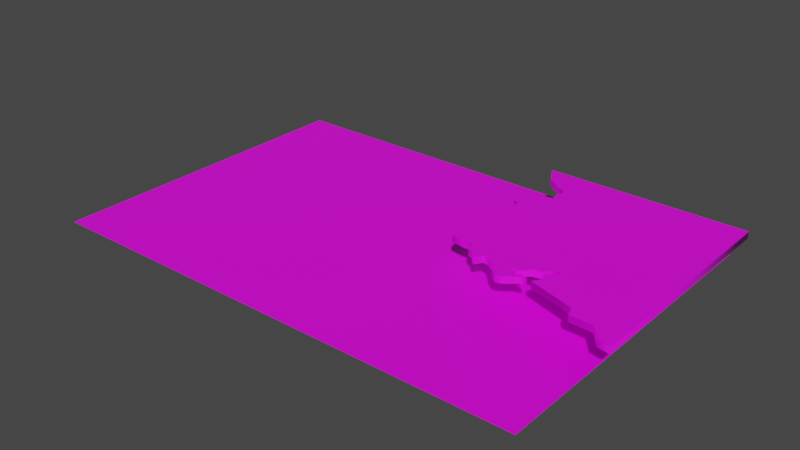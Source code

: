 # Source: urss1.blend  (saved by Blender 3.5.10; exported with 4.5.12 LTS)
import bpy
from mathutils import Matrix  # noqa: F401  (used for matrix-valued properties, if any)

bpy.ops.wm.read_factory_settings(use_empty=True)
scene = bpy.context.scene
scene.name = 'Scene'

# ---- collections
col_collection = bpy.data.collections.new('Collection'); scene.collection.children.link(col_collection)
col_germany1_svg = bpy.data.collections.new('germany1.svg'); scene.collection.children.link(col_germany1_svg)
col_urss1_svg = bpy.data.collections.new('urss1.svg'); scene.collection.children.link(col_urss1_svg)
col_urss2_svg = bpy.data.collections.new('urss2.svg'); scene.collection.children.link(col_urss2_svg)

# ---- images (referenced by path relative to the original .blend; pixels are not part of the script)
import os
ASSET_DIR = os.environ.get("B2B_ASSET_DIR", "")  # directory of the original .blend (textures are referenced by path, not embedded)
HERE = os.path.dirname(os.path.abspath(__file__))  # packed textures are extracted next to this script under _unpacked/

def load_image(name, relpath, width, height, colorspace="sRGB"):
    """Load a texture the original file referenced (path relative to the .blend, or extracted next to this script)."""
    p = next((c for c in (os.path.join(HERE, relpath), os.path.join(ASSET_DIR, relpath)) if relpath and os.path.exists(c)), "")
    if p:
        img = bpy.data.images.load(p, check_existing=True)
        img.name = name
    else:  # same state as the original file: an image datablock whose file is absent (Cycles renders it pink)
        img = bpy.data.images.new(name, width, height)
        img.source = "FILE"
        img.filepath = "//" + (relpath or name)
    img.colorspace_settings.name = colorspace
    return img
img_plane_base_color = load_image('Plane Base Color', 'g8zkg2eva1f71.png', 1024, 1024, 'sRGB')
img_svgmat_003_base_color = load_image('SVGMat.003 Base Color', 'g8zkg2eva1f71.png', 1024, 1024, 'sRGB')

# ---- materials (node trees are filled in below, after node groups)
mat_material_001 = bpy.data.materials.new('Material.001')
mat_material_001.use_transparent_shadow = False
mat_svgmat_003 = bpy.data.materials.new('SVGMat.003')
mat_svgmat_003.use_transparent_shadow = False
mat_svgmat_003.diffuse_color = (0.0, 0.0, 0.0, 1.0)

# ---- material node trees
mat_material_001.use_nodes = True; mat_material_001.node_tree.nodes.clear()
_N = mat_material_001.node_tree.nodes; _L = mat_material_001.node_tree.links
n0 = _N.new('ShaderNodeBsdfPrincipled'); n0.name = 'Principled BSDF'; n0.location = (10, 300)
n0.distribution = 'GGX'
n0.subsurface_method = 'RANDOM_WALK_SKIN'
n0.inputs[3].default_value = 1.45
n0.inputs[27].default_value = (0.0, 0.0, 0.0, 1.0)
n0.inputs[28].default_value = 1.0
n1 = _N.new('ShaderNodeOutputMaterial'); n1.name = 'Material Output'; n1.location = (300, 300)
n2 = _N.new('ShaderNodeTexImage'); n2.name = 'Image Texture'; n2.location = (-280, 280)
n2.image = img_plane_base_color
_L.new(n0.outputs[0], n1.inputs[0])
_L.new(n2.outputs[0], n0.inputs[0])
n1.is_active_output = True
mat_svgmat_003.use_nodes = True; mat_svgmat_003.node_tree.nodes.clear()
_N = mat_svgmat_003.node_tree.nodes; _L = mat_svgmat_003.node_tree.links
n0 = _N.new('ShaderNodeBsdfPrincipled'); n0.name = 'Principled BSDF'; n0.location = (10, 300)
n0.distribution = 'GGX'
n0.subsurface_method = 'RANDOM_WALK_SKIN'
n0.inputs[3].default_value = 1.45
n0.inputs[27].default_value = (0.0, 0.0, 0.0, 1.0)
n0.inputs[28].default_value = 1.0
n1 = _N.new('ShaderNodeOutputMaterial'); n1.name = 'Material Output'; n1.location = (300, 300)
n2 = _N.new('ShaderNodeTexImage'); n2.name = 'Image Texture'; n2.location = (-280, 280)
n2.image = img_svgmat_003_base_color
_L.new(n0.outputs[0], n1.inputs[0])
_L.new(n2.outputs[0], n0.inputs[0])
n1.is_active_output = True

# ---- world
world_world = bpy.data.worlds.new('World'); scene.world = world_world
world_world.use_nodes = True; world_world.node_tree.nodes.clear()
_N = world_world.node_tree.nodes; _L = world_world.node_tree.links
n0 = _N.new('ShaderNodeOutputWorld'); n0.name = 'World Output'; n0.location = (300, 300)
n1 = _N.new('ShaderNodeBackground'); n1.name = 'Background'; n1.location = (10, 300)
n1.inputs[0].default_value = (0.05088, 0.05088, 0.05088, 1.0)
_L.new(n1.outputs[0], n0.inputs[0])
n0.is_active_output = True
world_world.color = (0.05088, 0.05088, 0.05088)
world_world.use_sun_shadow = False
world_world.sun_shadow_jitter_overblur = 0.0

# ---- meshes
me_plane = bpy.data.meshes.new('Plane')
me_plane.from_pydata([(-1.0, -1.0, 0.0), (1.0, -1.0, 0.0), (-1.0, 1.0, 0.0), (1.0, 1.0, 0.0)], [], [(0, 1, 3, 2)])
_uv = me_plane.uv_layers.new(name='UVMap')
_uv.uv.foreach_set('vector', [0.0, 0.0, 1.0, 0.0, 1.0, 1.0, 0.0, 1.0])
me_plane.materials.append(mat_material_001)
me_plane.update()
me_path233_001 = bpy.data.meshes.new('path233.001')
me_path233_001.from_pydata([(0.3166, 0.2407, 0.4), (0.3105, 0.2513, 0.4), (0.4196, 0.2511, 0.4), (0.4198, 0.1242, 0.4), (0.4129, 0.1254, 0.4), (0.4065, 0.1335, 0.4), (0.3941, 0.1339, 0.4), (0.3925, 0.1391, 0.4), (0.3669, 0.1471, 0.4), (0.3694, 0.1507, 0.4), (0.3685, 0.1559, 0.4), (0.3734, 0.1609, 0.4), (0.3673, 0.1594, 0.4), (0.3673, 0.1571, 0.4), (0.3614, 0.1558, 0.4), (0.3589, 0.1526, 0.4), (0.3563, 0.151, 0.4), (0.3519, 0.1511, 0.4), (0.3562, 0.15, 0.4), (0.357, 0.1474, 0.4), (0.3611, 0.1487, 0.4), (0.3644, 0.1478, 0.4), (0.3609, 0.1468, 0.4), (0.355, 0.1422, 0.4), (0.3521, 0.1413, 0.4), (0.3466, 0.1456, 0.4), (0.3495, 0.1492, 0.4), (0.3476, 0.1506, 0.4), (0.3438, 0.1489, 0.4), (0.3422, 0.1514, 0.4), (0.3379, 0.1525, 0.4), (0.3353, 0.1482, 0.4), (0.3309, 0.1529, 0.4), (0.3289, 0.1531, 0.4), (0.3272, 0.1583, 0.4), (0.3229, 0.1583, 0.4), (0.3149, 0.1594, 0.4), (0.3136, 0.1697, 0.4), (0.3173, 0.1787, 0.4), (0.3151, 0.1858, 0.4), (0.3149, 0.1899, 0.4), (0.3192, 0.1966, 0.4), (0.3184, 0.2073, 0.4), (0.316, 0.2086, 0.4), (0.3139, 0.2147, 0.4), (0.3132, 0.2187, 0.4), (0.3175, 0.2209, 0.4), (0.3185, 0.2239, 0.4), (0.3207, 0.223, 0.4), (0.3226, 0.2245, 0.4), (0.3252, 0.2216, 0.4), (0.3296, 0.223, 0.4), (0.3285, 0.2281, 0.4), (0.3298, 0.2303, 0.4), (0.3285, 0.2337, 0.4), (0.3253, 0.2348, 0.4), (0.3197, 0.2386, 0.4), (0.3166, 0.2407, -0.4), (0.3105, 0.2513, -0.4), (0.4196, 0.2511, -0.4), (0.4198, 0.1242, -0.4), (0.4129, 0.1254, -0.4), (0.4065, 0.1335, -0.4), (0.3941, 0.1339, -0.4), (0.3925, 0.1391, -0.4), (0.3669, 0.1471, -0.4), (0.3694, 0.1507, -0.4), (0.3685, 0.1559, -0.4), (0.3734, 0.1609, -0.4), (0.3673, 0.1594, -0.4), (0.3673, 0.1571, -0.4), (0.3614, 0.1558, -0.4), (0.3589, 0.1526, -0.4), (0.3563, 0.151, -0.4), (0.3519, 0.1511, -0.4), (0.3562, 0.15, -0.4), (0.357, 0.1474, -0.4), (0.3611, 0.1487, -0.4), (0.3644, 0.1478, -0.4), (0.3609, 0.1468, -0.4), (0.355, 0.1422, -0.4), (0.3521, 0.1413, -0.4), (0.3466, 0.1456, -0.4), (0.3495, 0.1492, -0.4), (0.3476, 0.1506, -0.4), (0.3438, 0.1489, -0.4), (0.3422, 0.1514, -0.4), (0.3379, 0.1525, -0.4), (0.3353, 0.1482, -0.4), (0.3309, 0.1529, -0.4), (0.3289, 0.1531, -0.4), (0.3272, 0.1583, -0.4), (0.3229, 0.1583, -0.4), (0.3149, 0.1594, -0.4), (0.3136, 0.1697, -0.4), (0.3173, 0.1787, -0.4), (0.3151, 0.1858, -0.4), (0.3149, 0.1899, -0.4), (0.3192, 0.1966, -0.4), (0.3184, 0.2073, -0.4), (0.316, 0.2086, -0.4), (0.3139, 0.2147, -0.4), (0.3132, 0.2187, -0.4), (0.3175, 0.2209, -0.4), (0.3185, 0.2239, -0.4), (0.3207, 0.223, -0.4), (0.3226, 0.2245, -0.4), (0.3252, 0.2216, -0.4), (0.3296, 0.223, -0.4), (0.3285, 0.2281, -0.4), (0.3298, 0.2303, -0.4), (0.3285, 0.2337, -0.4), (0.3253, 0.2348, -0.4), (0.3197, 0.2386, -0.4), (0.3166, 0.2407, -0.4), (0.3166, 0.2407, 0.4), (0.3105, 0.2513, -0.4), (0.3105, 0.2513, 0.4), (0.4196, 0.2511, -0.4), (0.4196, 0.2511, 0.4), (0.4198, 0.1242, -0.4), (0.4198, 0.1242, 0.4), (0.4129, 0.1254, -0.4), (0.4129, 0.1254, 0.4), (0.4065, 0.1335, -0.4), (0.4065, 0.1335, 0.4), (0.3941, 0.1339, -0.4), (0.3941, 0.1339, 0.4), (0.3925, 0.1391, -0.4), (0.3925, 0.1391, 0.4), (0.3669, 0.1471, -0.4), (0.3669, 0.1471, 0.4), (0.3694, 0.1507, -0.4), (0.3694, 0.1507, 0.4), (0.3685, 0.1559, -0.4), (0.3685, 0.1559, 0.4), (0.3734, 0.1609, -0.4), (0.3734, 0.1609, 0.4), (0.3673, 0.1594, -0.4), (0.3673, 0.1594, 0.4), (0.3673, 0.1571, -0.4), (0.3673, 0.1571, 0.4), (0.3614, 0.1558, -0.4), (0.3614, 0.1558, 0.4), (0.3589, 0.1526, -0.4), (0.3589, 0.1526, 0.4), (0.3563, 0.151, -0.4), (0.3563, 0.151, 0.4), (0.3519, 0.1511, -0.4), (0.3519, 0.1511, 0.4), (0.3562, 0.15, -0.4), (0.3562, 0.15, 0.4), (0.357, 0.1474, -0.4), (0.357, 0.1474, 0.4), (0.3611, 0.1487, -0.4), (0.3611, 0.1487, 0.4), (0.3644, 0.1478, -0.4), (0.3644, 0.1478, 0.4), (0.3609, 0.1468, -0.4), (0.3609, 0.1468, 0.4), (0.355, 0.1422, -0.4), (0.355, 0.1422, 0.4), (0.3521, 0.1413, -0.4), (0.3521, 0.1413, 0.4), (0.3466, 0.1456, -0.4), (0.3466, 0.1456, 0.4), (0.3495, 0.1492, -0.4), (0.3495, 0.1492, 0.4), (0.3476, 0.1506, -0.4), (0.3476, 0.1506, 0.4), (0.3438, 0.1489, -0.4), (0.3438, 0.1489, 0.4), (0.3422, 0.1514, -0.4), (0.3422, 0.1514, 0.4), (0.3379, 0.1525, -0.4), (0.3379, 0.1525, 0.4), (0.3353, 0.1482, -0.4), (0.3353, 0.1482, 0.4), (0.3309, 0.1529, -0.4), (0.3309, 0.1529, 0.4), (0.3289, 0.1531, -0.4), (0.3289, 0.1531, 0.4), (0.3272, 0.1583, -0.4), (0.3272, 0.1583, 0.4), (0.3229, 0.1583, -0.4), (0.3229, 0.1583, 0.4), (0.3149, 0.1594, -0.4), (0.3149, 0.1594, 0.4), (0.3136, 0.1697, -0.4), (0.3136, 0.1697, 0.4), (0.3173, 0.1787, -0.4), (0.3173, 0.1787, 0.4), (0.3151, 0.1858, -0.4), (0.3151, 0.1858, 0.4), (0.3149, 0.1899, -0.4), (0.3149, 0.1899, 0.4), (0.3192, 0.1966, -0.4), (0.3192, 0.1966, 0.4), (0.3184, 0.2073, -0.4), (0.3184, 0.2073, 0.4), (0.316, 0.2086, -0.4), (0.316, 0.2086, 0.4), (0.3139, 0.2147, -0.4), (0.3139, 0.2147, 0.4), (0.3132, 0.2187, -0.4), (0.3132, 0.2187, 0.4), (0.3175, 0.2209, -0.4), (0.3175, 0.2209, 0.4), (0.3185, 0.2239, -0.4), (0.3185, 0.2239, 0.4), (0.3207, 0.223, -0.4), (0.3207, 0.223, 0.4), (0.3226, 0.2245, -0.4), (0.3226, 0.2245, 0.4), (0.3252, 0.2216, -0.4), (0.3252, 0.2216, 0.4), (0.3296, 0.223, -0.4), (0.3296, 0.223, 0.4), (0.3285, 0.2281, -0.4), (0.3285, 0.2281, 0.4), (0.3298, 0.2303, -0.4), (0.3298, 0.2303, 0.4), (0.3285, 0.2337, -0.4), (0.3285, 0.2337, 0.4), (0.3253, 0.2348, -0.4), (0.3253, 0.2348, 0.4), (0.3197, 0.2386, -0.4), (0.3197, 0.2386, 0.4)], [], [(0, 2, 1), (0, 54, 2), (54, 3, 2), (56, 54, 0), (55, 54, 56), (53, 3, 54), (52, 3, 53), (51, 3, 52), (48, 50, 49), (46, 48, 47), (50, 3, 51), (46, 50, 48), (46, 3, 50), (45, 3, 46), (44, 3, 45), (43, 42, 44), (42, 3, 44), (41, 11, 42), (11, 3, 42), (40, 11, 41), (39, 11, 40), (38, 11, 39), (37, 11, 38), (36, 11, 37), (36, 12, 11), (10, 5, 11), (5, 3, 11), (36, 13, 12), (35, 34, 36), (34, 13, 36), (33, 13, 34), (33, 14, 13), (9, 5, 10), (33, 15, 14), (32, 15, 33), (31, 30, 32), (30, 15, 32), (30, 16, 15), (29, 17, 30), (17, 16, 30), (28, 27, 29), (27, 17, 29), (27, 18, 17), (8, 7, 9), (7, 5, 9), (26, 18, 27), (26, 19, 18), (25, 19, 26), (19, 21, 20), (19, 22, 21), (25, 22, 19), (25, 23, 22), (24, 23, 25), (6, 5, 7), (4, 3, 5), (57, 58, 59), (57, 59, 111), (111, 59, 60), (113, 57, 111), (112, 113, 111), (110, 111, 60), (109, 110, 60), (108, 109, 60), (105, 106, 107), (103, 104, 105), (107, 108, 60), (103, 105, 107), (103, 107, 60), (102, 103, 60), (101, 102, 60), (100, 101, 99), (99, 101, 60), (98, 99, 68), (68, 99, 60), (97, 98, 68), (96, 97, 68), (95, 96, 68), (94, 95, 68), (93, 94, 68), (93, 68, 69), (67, 68, 62), (62, 68, 60), (93, 69, 70), (92, 93, 91), (91, 93, 70), (90, 91, 70), (90, 70, 71), (66, 67, 62), (90, 71, 72), (89, 90, 72), (88, 89, 87), (87, 89, 72), (87, 72, 73), (86, 87, 74), (74, 87, 73), (85, 86, 84), (84, 86, 74), (84, 74, 75), (65, 66, 64), (64, 66, 62), (83, 84, 75), (83, 75, 76), (82, 83, 76), (76, 77, 78), (76, 78, 79), (82, 76, 79), (82, 79, 80), (81, 82, 80), (63, 64, 62), (61, 62, 60), (115, 117, 116, 114), (117, 119, 118, 116), (119, 121, 120, 118), (121, 123, 122, 120), (123, 125, 124, 122), (125, 127, 126, 124), (127, 129, 128, 126), (129, 131, 130, 128), (131, 133, 132, 130), (133, 135, 134, 132), (135, 137, 136, 134), (137, 139, 138, 136), (139, 141, 140, 138), (141, 143, 142, 140), (143, 145, 144, 142), (145, 147, 146, 144), (147, 149, 148, 146), (149, 151, 150, 148), (151, 153, 152, 150), (153, 155, 154, 152), (155, 157, 156, 154), (157, 159, 158, 156), (159, 161, 160, 158), (161, 163, 162, 160), (163, 165, 164, 162), (165, 167, 166, 164), (167, 169, 168, 166), (169, 171, 170, 168), (171, 173, 172, 170), (173, 175, 174, 172), (175, 177, 176, 174), (177, 179, 178, 176), (179, 181, 180, 178), (181, 183, 182, 180), (183, 185, 184, 182), (185, 187, 186, 184), (187, 189, 188, 186), (189, 191, 190, 188), (191, 193, 192, 190), (193, 195, 194, 192), (195, 197, 196, 194), (197, 199, 198, 196), (199, 201, 200, 198), (201, 203, 202, 200), (203, 205, 204, 202), (205, 207, 206, 204), (207, 209, 208, 206), (209, 211, 210, 208), (211, 213, 212, 210), (213, 215, 214, 212), (215, 217, 216, 214), (217, 219, 218, 216), (219, 221, 220, 218), (221, 223, 222, 220), (223, 225, 224, 222), (225, 227, 226, 224), (227, 115, 114, 226)])
me_path233_001.polygons.foreach_set('use_smooth', [0, 0, 0, 0, 0, 0, 0, 0, 0, 0, 0, 0, 0, 0, 0, 0, 0, 0, 0, 0, 0, 0, 0, 0, 0, 0, 0, 0, 0, 0, 0, 0, 0, 0, 0, 0, 0, 0, 0, 0, 0, 0, 0, 0, 0, 0, 0, 0, 0, 0, 0, 0, 0, 0, 0, 0, 0, 0, 0, 0, 0, 0, 0, 0, 0, 0, 0, 0, 0, 0, 0, 0, 0, 0, 0, 0, 0, 0, 0, 0, 0, 0, 0, 0, 0, 0, 0, 0, 0, 0, 0, 0, 0, 0, 0, 0, 0, 0, 0, 0, 0, 0, 0, 0, 0, 0, 0, 0, 0, 0, 1, 1, 1, 1, 1, 1, 1, 1, 1, 1, 1, 1, 1, 1, 1, 1, 1, 1, 1, 1, 1, 1, 1, 1, 1, 1, 1, 1, 1, 1, 1, 1, 1, 1, 1, 1, 1, 1, 1, 1, 1, 1, 1, 1, 1, 1, 1, 1, 1, 1, 1, 1, 1, 1, 1, 1, 1])
_uv = me_path233_001.uv_layers.new(name='UVMap')
_uv.uv.foreach_set('vector', [0.7656, 0.6017, 0.7656, 0.6017, 0.7656, 0.6017, 0.7656, 0.6017, 0.7656, 0.6017, 0.7656, 0.6017, 0.7656, 0.6017, 0.7656, 0.6017, 0.7656, 0.6017, 0.7656, 0.6017, 0.7656, 0.6017, 0.7656, 0.6017, 0.7656, 0.6017, 0.7656, 0.6017, 0.7656, 0.6017, 0.7656, 0.6017, 0.7656, 0.6017, 0.7656, 0.6017, 0.7656, 0.6017, 0.7656, 0.6017, 0.7656, 0.6017, 0.7656, 0.6017, 0.7656, 0.6017, 0.7656, 0.6017, 0.7656, 0.6017, 0.7656, 0.6017, 0.7656, 0.6017, 0.7656, 0.6017, 0.7656, 0.6017, 0.7656, 0.6017, 0.7656, 0.6017, 0.7656, 0.6017, 0.7656, 0.6017, 0.7656, 0.6017, 0.7656, 0.6017, 0.7656, 0.6017, 0.7656, 0.6017, 0.7656, 0.6017, 0.7656, 0.6017, 0.7656, 0.6017, 0.7656, 0.6017, 0.7656, 0.6017, 0.7656, 0.6017, 0.7656, 0.6017, 0.7656, 0.6017, 0.7656, 0.6017, 0.7656, 0.6017, 0.7656, 0.6017, 0.7656, 0.6017, 0.7656, 0.6017, 0.7656, 0.6017, 0.7656, 0.6017, 0.7656, 0.6017, 0.7656, 0.6017, 0.7656, 0.6017, 0.7656, 0.6017, 0.7656, 0.6017, 0.7656, 0.6017, 0.7656, 0.6017, 0.7656, 0.6017, 0.7656, 0.6017, 0.7656, 0.6017, 0.7656, 0.6017, 0.7656, 0.6017, 0.7656, 0.6017, 0.7656, 0.6017, 0.7656, 0.6017, 0.7656, 0.6017, 0.7656, 0.6017, 0.7656, 0.6017, 0.7656, 0.6017, 0.7656, 0.6017, 0.7656, 0.6017, 0.7656, 0.6017, 0.7656, 0.6017, 0.7656, 0.6017, 0.7656, 0.6017, 0.7656, 0.6017, 0.7656, 0.6017, 0.7656, 0.6017, 0.7656, 0.6017, 0.7656, 0.6017, 0.7656, 0.6017, 0.7656, 0.6017, 0.7656, 0.6017, 0.7656, 0.6017, 0.7656, 0.6017, 0.7656, 0.6017, 0.7656, 0.6017, 0.7656, 0.6017, 0.7656, 0.6017, 0.7656, 0.6017, 0.7656, 0.6017, 0.7656, 0.6017, 0.7656, 0.6017, 0.7656, 0.6017, 0.7656, 0.6017, 0.7656, 0.6017, 0.7656, 0.6017, 0.7656, 0.6017, 0.7656, 0.6017, 0.7656, 0.6017, 0.7656, 0.6017, 0.7656, 0.6017, 0.7656, 0.6017, 0.7656, 0.6017, 0.7656, 0.6017, 0.7656, 0.6017, 0.7656, 0.6017, 0.7656, 0.6017, 0.7656, 0.6017, 0.7656, 0.6017, 0.7656, 0.6017, 0.7656, 0.6017, 0.7656, 0.6017, 0.7656, 0.6017, 0.7656, 0.6017, 0.7656, 0.6017, 0.7656, 0.6017, 0.7656, 0.6017, 0.7656, 0.6017, 0.7656, 0.6017, 0.7656, 0.6017, 0.7656, 0.6017, 0.7656, 0.6017, 0.7656, 0.6017, 0.7656, 0.6017, 0.7656, 0.6017, 0.7656, 0.6017, 0.7656, 0.6017, 0.7656, 0.6017, 0.7656, 0.6017, 0.7656, 0.6017, 0.7656, 0.6017, 0.7656, 0.6017, 0.7656, 0.6017, 0.7656, 0.6017, 0.7656, 0.6017, 0.7656, 0.6017, 0.7656, 0.6017, 0.7656, 0.6017, 0.7656, 0.6017, 0.7656, 0.6017, 0.7656, 0.6017, 0.7656, 0.6017, 0.7656, 0.6017, 0.7656, 0.6017, 0.7656, 0.6017, 0.7656, 0.6017, 0.7656, 0.6017, 0.7656, 0.6017, 0.7656, 0.6017, 0.7656, 0.6017, 0.7656, 0.6017, 0.7656, 0.6017, 0.7656, 0.6017, 0.7656, 0.6017, 0.7656, 0.6017, 0.7656, 0.6017, 0.7656, 0.6017, 0.7656, 0.6017, 0.7656, 0.6017, 0.7656, 0.6017, 0.7656, 0.6017, 0.7656, 0.6017, 0.7656, 0.6017, 0.7656, 0.6017, 0.7656, 0.6017, 0.7656, 0.6017, 0.7656, 0.6017, 0.7656, 0.6017, 0.7656, 0.6017, 0.7656, 0.6017, 0.7656, 0.6017, 0.7656, 0.6017, 0.7656, 0.6017, 0.7656, 0.6017, 0.7656, 0.6017, 0.7656, 0.6017, 0.7656, 0.6017, 0.7656, 0.6017, 0.7656, 0.6017, 0.7656, 0.6017, 0.7656, 0.6017, 0.7656, 0.6017, 0.7656, 0.6017, 0.7656, 0.6017, 0.7656, 0.6017, 0.7656, 0.6017, 0.7656, 0.6017, 0.7656, 0.6017, 0.7656, 0.6017, 0.7656, 0.6017, 0.7656, 0.6017, 0.7656, 0.6017, 0.7656, 0.6017, 0.7656, 0.6017, 0.7656, 0.6017, 0.7656, 0.6017, 0.7656, 0.6017, 0.7656, 0.6017, 0.7656, 0.6017, 0.7656, 0.6017, 0.7656, 0.6017, 0.7656, 0.6017, 0.7656, 0.6017, 0.7656, 0.6017, 0.7656, 0.6017, 0.7656, 0.6017, 0.7656, 0.6017, 0.7656, 0.6017, 0.7656, 0.6017, 0.7656, 0.6017, 0.7656, 0.6017, 0.7656, 0.6017, 0.7656, 0.6017, 0.7656, 0.6017, 0.7656, 0.6017, 0.7656, 0.6017, 0.7656, 0.6017, 0.7656, 0.6017, 0.7656, 0.6017, 0.7656, 0.6017, 0.7656, 0.6017, 0.7656, 0.6017, 0.7656, 0.6017, 0.7656, 0.6017, 0.7656, 0.6017, 0.7656, 0.6017, 0.7656, 0.6017, 0.7656, 0.6017, 0.7656, 0.6017, 0.7656, 0.6017, 0.7656, 0.6017, 0.7656, 0.6017, 0.7656, 0.6017, 0.7656, 0.6017, 0.7656, 0.6017, 0.7656, 0.6017, 0.7656, 0.6017, 0.7656, 0.6017, 0.7656, 0.6017, 0.7656, 0.6017, 0.7656, 0.6017, 0.7656, 0.6017, 0.7656, 0.6017, 0.7656, 0.6017, 0.7656, 0.6017, 0.7656, 0.6017, 0.7656, 0.6017, 0.7656, 0.6017, 0.7656, 0.6017, 0.7656, 0.6017, 0.7656, 0.6017, 0.7656, 0.6017, 0.7656, 0.6017, 0.7656, 0.6017, 0.7656, 0.6017, 0.7656, 0.6017, 0.7656, 0.6017, 0.7656, 0.6017, 0.7656, 0.6017, 0.7656, 0.6017, 0.7656, 0.6017, 0.7656, 0.6017, 0.7656, 0.6017, 0.7656, 0.6017, 0.7656, 0.6017, 0.7656, 0.6017, 0.7656, 0.6017, 0.7656, 0.6017, 0.7656, 0.6017, 0.7656, 0.6017, 0.7656, 0.6017, 0.7656, 0.6017, 0.7656, 0.6017, 0.7656, 0.6017, 0.7656, 0.6017, 0.7656, 0.6017, 0.7656, 0.6017, 0.7656, 0.6017, 0.7656, 0.6017, 0.7656, 0.6017, 0.7656, 0.6017, 0.7656, 0.6017, 0.7656, 0.6017, 0.7656, 0.6017, 0.7656, 0.6017, 0.7656, 0.6017, 0.7656, 0.6017, 0.7656, 0.6017, 0.7656, 0.6017, 0.7656, 0.6017, 0.7656, 0.6017, 0.7656, 0.6017, 0.7656, 0.6017, 0.7656, 0.6017, 0.7656, 0.6017, 0.7656, 0.6017, 0.7656, 0.6017, 0.7656, 0.6017, 0.7656, 0.6017, 0.7656, 0.6017, 0.7656, 0.6017, 0.7656, 0.6017, 0.7656, 0.6017, 0.7656, 0.6017, 0.7656, 0.6017, 0.7656, 0.6017, 0.7656, 0.6017, 0.7656, 0.6017, 0.7656, 0.6017, 0.7656, 0.6017, 0.7656, 0.6017, 0.7656, 0.6017, 0.7656, 0.6017, 0.7656, 0.6017, 0.7656, 0.6017, 0.7656, 0.6017, 0.7656, 0.6017, 0.7656, 0.6017, 0.7656, 0.6017, 0.7656, 0.6017, 0.7656, 0.6017, 0.7656, 0.6017, 0.7656, 0.6017, 0.7656, 0.6017, 0.7656, 0.6017, 0.7656, 0.6017, 0.7656, 0.6017, 0.7656, 0.6017, 0.7656, 0.6017, 0.7656, 0.6017, 0.7656, 0.6017, 0.7656, 0.6017, 0.7656, 0.6017, 0.7656, 0.6017, 0.7656, 0.6017, 0.7656, 0.6017, 0.7656, 0.6017, 0.7656, 0.6017, 0.7656, 0.6017, 0.7656, 0.6017, 0.7656, 0.6017, 0.7656, 0.6017, 0.7656, 0.6017, 0.7656, 0.6017, 0.7656, 0.6017, 0.7656, 0.6017, 0.7656, 0.6017, 0.7656, 0.6017, 0.7656, 0.6017, 0.7656, 0.6017, 0.7656, 0.6017, 0.7656, 0.6017, 0.7656, 0.6017, 0.7656, 0.6017, 0.7656, 0.6017, 0.7656, 0.6017, 0.7656, 0.6017, 0.7656, 0.6017, 0.7656, 0.6017, 0.7656, 0.6017, 0.7656, 0.6017, 0.7656, 0.6017, 0.7656, 0.6017, 0.7656, 0.6017, 0.7656, 0.6017, 0.7656, 0.6017, 0.7656, 0.6017, 0.7656, 0.6017, 0.7656, 0.6017, 0.7656, 0.6017, 0.7656, 0.6017, 0.7656, 0.6017, 0.7656, 0.6017, 0.7656, 0.6017, 0.7656, 0.6017, 0.7656, 0.6017, 0.7656, 0.6017, 0.7656, 0.6017, 0.7656, 0.6017, 0.7656, 0.6017, 0.7656, 0.6017, 0.7656, 0.6017, 0.7656, 0.6017, 0.7656, 0.6017, 0.7656, 0.6017, 0.7656, 0.6017, 0.7656, 0.6017, 0.7656, 0.6017, 0.7656, 0.6017, 0.7656, 0.6017, 0.7656, 0.6017, 0.7656, 0.6017, 0.7656, 0.6017, 0.7656, 0.6017, 0.7656, 0.6017, 0.7656, 0.6017, 0.7656, 0.6017, 0.7656, 0.6017, 0.7656, 0.6017, 0.7656, 0.6017, 0.7656, 0.6017, 0.7656, 0.6017, 0.7656, 0.6017, 0.7656, 0.6017, 0.7656, 0.6017, 0.7656, 0.6017, 0.7656, 0.6017, 0.7656, 0.6017, 0.7656, 0.6017, 0.7656, 0.6017, 0.7656, 0.6017, 0.7656, 0.6017, 0.7656, 0.6017, 0.7656, 0.6017, 0.7656, 0.6017, 0.7656, 0.6017, 0.7656, 0.6017, 0.7656, 0.6017, 0.7656, 0.6017, 0.7656, 0.6017, 0.7656, 0.6017, 0.7656, 0.6017, 0.7656, 0.6017, 0.7656, 0.6017, 0.7656, 0.6017, 0.7656, 0.6017, 0.7656, 0.6017, 0.7656, 0.6017, 0.7656, 0.6017, 0.7656, 0.6017, 0.7656, 0.6017, 0.7656, 0.6017, 0.7656, 0.6017, 0.7656, 0.6017, 0.7656, 0.6017, 0.7656, 0.6017, 0.7656, 0.6017, 0.7656, 0.6017, 0.7656, 0.6017, 0.7656, 0.6017, 0.7656, 0.6017, 0.7656, 0.6017, 0.7656, 0.6017, 0.7656, 0.6017, 0.7656, 0.6017, 0.7656, 0.6017, 0.7656, 0.6017, 0.7656, 0.6017, 0.7656, 0.6017, 0.7656, 0.6017, 0.7656, 0.6017, 0.7656, 0.6017, 0.7656, 0.6017, 0.7656, 0.6017, 0.7656, 0.6017, 0.7656, 0.6017, 0.7656, 0.6017, 0.7656, 0.6017, 0.7656, 0.6017, 0.7656, 0.6017, 0.7656, 0.6017, 0.7656, 0.6017, 0.7656, 0.6017, 0.7656, 0.6017, 0.7656, 0.6017, 0.7656, 0.6017, 0.7656, 0.6017, 0.7656, 0.6017, 0.7656, 0.6017, 0.7656, 0.6017, 0.7656, 0.6017, 0.7656, 0.6017, 0.7656, 0.6017, 0.7656, 0.6017, 0.7656, 0.6017, 0.7656, 0.6017, 0.7656, 0.6017, 0.7656, 0.6017, 0.7656, 0.6017, 0.7656, 0.6017, 0.7656, 0.6017, 0.7656, 0.6017, 0.7656, 0.6017, 0.7656, 0.6017, 0.7656, 0.6017, 0.7656, 0.6017, 0.7656, 0.6017, 0.7656, 0.6017, 0.7656, 0.6017, 0.7656, 0.6017, 0.7656, 0.6017, 0.7656, 0.6017, 0.7656, 0.6017, 0.7656, 0.6017, 0.7656, 0.6017, 0.7656, 0.6017, 0.7656, 0.6017, 0.7656, 0.6017, 0.7656, 0.6017, 0.7656, 0.6017, 0.7656, 0.6017, 0.7656, 0.6017, 0.7656, 0.6017, 0.7656, 0.6017, 0.7656, 0.6017, 0.7656, 0.6017, 0.7656, 0.6017, 0.7656, 0.6017, 0.7656, 0.6017, 0.7656, 0.6017, 0.7656, 0.6017, 0.7656, 0.6017, 0.7656, 0.6017, 0.7656, 0.6017, 0.7656, 0.6017, 0.7656, 0.6017, 0.7656, 0.6017, 0.7656, 0.6017, 0.7656, 0.6017, 0.7656, 0.6017, 0.7656, 0.6017, 0.7656, 0.6017, 0.7656, 0.6017, 0.7656, 0.6017, 0.7656, 0.6017, 0.7656, 0.6017, 0.7656, 0.6017, 0.7656, 0.6017, 0.7656, 0.6017, 0.7656, 0.6017, 0.7656, 0.6017, 0.7656, 0.6017, 0.7656, 0.6017, 0.7656, 0.6017, 0.7656, 0.6017, 0.7656, 0.6017, 0.7656, 0.6017, 0.7656, 0.6017, 0.7656, 0.6017, 0.7656, 0.6017, 0.7656, 0.6017, 0.7656, 0.6017, 0.7656, 0.6017, 0.7656, 0.6017, 0.7656, 0.6017, 0.7656, 0.6017, 0.7656, 0.6017, 0.7656, 0.6017, 0.7656, 0.6017, 0.7656, 0.6017, 0.7656, 0.6017, 0.7656, 0.6017, 0.7656, 0.6017, 0.7656, 0.6017, 0.7656, 0.6017])
me_path233_001.materials.append(mat_svgmat_003)
me_path233_001.auto_texspace = False
me_path233_001.update()

# ---- objects
ob_plane = bpy.data.objects.new('Plane', me_plane)
ob_path233 = bpy.data.objects.new('path233', me_path233_001)

# ---- transforms, parenting, visibility, modifiers, constraints
ob_plane.location = (0.0, 0.0, 0.0)
ob_plane.scale = (1.5, 1.0, 1.0)
ob_path233.location = (-3.013, -1.812, 0.1727)
ob_path233.scale = (11.0, 11.0, 0.05)

# ---- collection membership
col_collection.objects.link(ob_plane)
col_urss1_svg.objects.link(ob_path233)

# ---- scene / render settings (as saved in the file)
scene.frame_start = 1; scene.frame_end = 250; scene.frame_set(1)
scene.render.engine = 'BLENDER_EEVEE_NEXT'
scene.cycles.sampling_pattern = 'TABULATED_SOBOL'
scene.view_settings.view_transform = 'Filmic'
bpy.context.view_layer.update()

# ---- added for rendering (the .blend has no active camera and no usable light): camera, sun
cam_auto = bpy.data.cameras.new('AutoCamera')
cam_auto.lens = 50.0
cam_auto.sensor_width = 36.0
cam_auto.clip_end = 1000.0
ob_auto_camera = bpy.data.objects.new('AutoCamera', cam_auto)
scene.collection.objects.link(ob_auto_camera)
ob_auto_camera.location = (3.47441, -4.10627, 2.83387)
ob_auto_camera.rotation_euler = (1.09748, -7.21219e-08, 0.694738)
scene.camera = ob_auto_camera
light_auto_sun = bpy.data.lights.new('AutoSun', 'SUN')
light_auto_sun.energy = 3.0
light_auto_sun.angle = 0.0523599
ob_auto_sun = bpy.data.objects.new('AutoSun', light_auto_sun)
scene.collection.objects.link(ob_auto_sun)
ob_auto_sun.rotation_euler = (0.872665, 0.174533, 0.523599)
bpy.context.view_layer.update()
